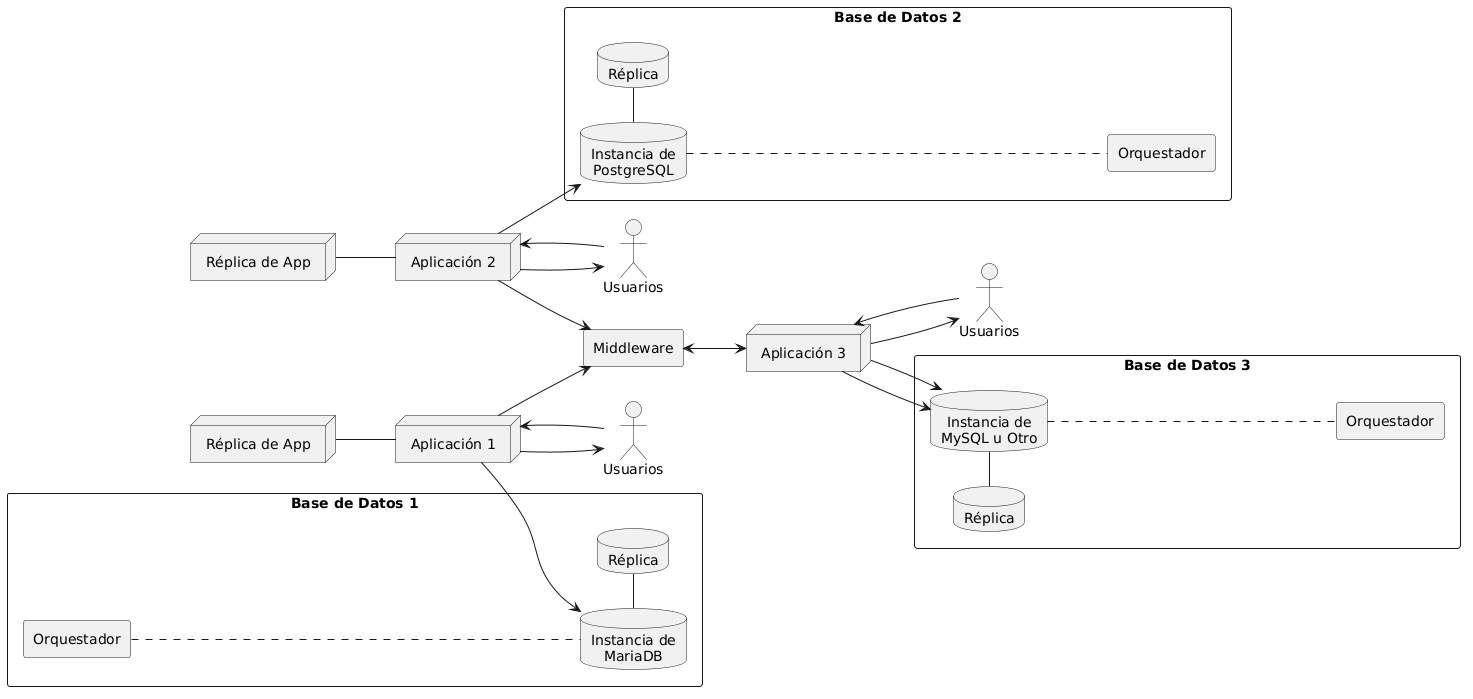

The diagram above was rendered by PlantUML. Its source (embedded in the PNG):
@startuml
left to right direction
skinparam shadowing false
skinparam packageStyle rectangle
skinparam componentStyle rectangle
skinparam defaultTextAlignment center

'======================
' BASES DE DATOS
'======================

package "Base de Datos 1" {

database "Instancia de\nMariaDB" as MariaDB
database "Réplica" as MariaReplica

component "Orquestador" as OrchMaria

MariaReplica -left- MariaDB
OrchMaria ..down.. MariaDB
}

package "Base de Datos 2" {

database "Instancia de\nPostgreSQL" as PostgreSQL
database "Réplica" as PostgresReplica

component "Orquestador" as OrchPostgres

PostgresReplica -left- PostgreSQL
OrchPostgres ..up.. PostgreSQL
}

package "Base de Datos 3" {

database "Instancia de\nMySQL u Otro" as MySQL
database "Réplica" as MyReplica

component "Orquestador" as OrchMy

MyReplica -right- MySQL
OrchMy ..up.. MySQL
}

'======================
' APLICACIONES
'======================

node "Aplicación 1" as App1
node "Réplica de App" as App1Replica

node "Aplicación 2" as App2
node "Réplica de App" as App2Replica

node "Aplicación 3" as App3

App1Replica -down- App1
App2Replica -down- App2

'======================
' MIDDLEWARE
'======================

rectangle "Middleware" as MW

'======================
' USUARIOS
'======================

actor "Usuarios" as U1
actor "Usuarios" as U2
actor "Usuarios" as U3

'======================
' CONEXIONES
'======================

App1 --> MariaDB
App2 --> PostgreSQL
App3 --> MySQL

U1 --> App1
App1 --> U1

U2 --> App2
App2 --> U2

U3 --> App3
App3 --> U3

App1 --> MW
App2 --> MW

MW <--> App3

App3 --> MySQL
@enduml